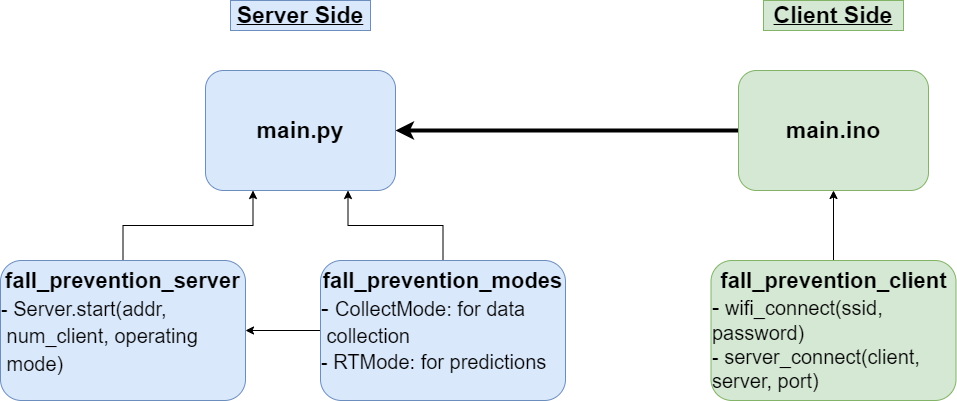

The diagram above was exported from draw.io. Its source (the exported page's mxGraphModel, read from the mxfile embedded in the PNG):
<mxGraphModel dx="2047" dy="1055" grid="1" gridSize="10" guides="1" tooltips="1" connect="1" arrows="1" fold="1" page="1" pageScale="1" pageWidth="827" pageHeight="1169" math="0" shadow="0">
  <root>
    <mxCell id="0" />
    <mxCell id="1" parent="0" />
    <mxCell id="hxxzDQGr7FadukZpjmse-1" value="&lt;b&gt;&lt;u&gt;&lt;font style=&quot;font-size: 23px;&quot;&gt;Server Side&lt;/font&gt;&lt;/u&gt;&lt;/b&gt;" style="text;html=1;strokeColor=#6c8ebf;fillColor=#dae8fc;align=center;verticalAlign=middle;whiteSpace=wrap;rounded=0;" vertex="1" parent="1">
      <mxGeometry x="47" y="60" width="140" height="30" as="geometry" />
    </mxCell>
    <mxCell id="hxxzDQGr7FadukZpjmse-2" value="&lt;b&gt;&lt;u&gt;&lt;font style=&quot;font-size: 23px;&quot;&gt;Client Side&lt;/font&gt;&lt;/u&gt;&lt;/b&gt;" style="text;html=1;strokeColor=#82b366;fillColor=#d5e8d4;align=center;verticalAlign=middle;whiteSpace=wrap;rounded=0;" vertex="1" parent="1">
      <mxGeometry x="580" y="60" width="140" height="30" as="geometry" />
    </mxCell>
    <mxCell id="hxxzDQGr7FadukZpjmse-15" style="edgeStyle=orthogonalEdgeStyle;rounded=0;orthogonalLoop=1;jettySize=auto;html=1;exitX=0;exitY=0.5;exitDx=0;exitDy=0;entryX=1;entryY=0.5;entryDx=0;entryDy=0;fontSize=12;strokeWidth=4;" edge="1" parent="1" source="hxxzDQGr7FadukZpjmse-3" target="hxxzDQGr7FadukZpjmse-5">
      <mxGeometry relative="1" as="geometry" />
    </mxCell>
    <mxCell id="hxxzDQGr7FadukZpjmse-3" value="&lt;b&gt;main.ino&lt;/b&gt;" style="rounded=1;whiteSpace=wrap;html=1;fontSize=23;fillColor=#d5e8d4;strokeColor=#82b366;verticalAlign=middle;" vertex="1" parent="1">
      <mxGeometry x="555" y="130" width="190" height="120" as="geometry" />
    </mxCell>
    <mxCell id="hxxzDQGr7FadukZpjmse-5" value="&lt;b&gt;main.py&lt;/b&gt;" style="rounded=1;whiteSpace=wrap;html=1;fontSize=23;fillColor=#dae8fc;strokeColor=#6c8ebf;verticalAlign=middle;align=center;" vertex="1" parent="1">
      <mxGeometry x="22" y="130" width="190" height="120" as="geometry" />
    </mxCell>
    <mxCell id="hxxzDQGr7FadukZpjmse-7" style="edgeStyle=orthogonalEdgeStyle;rounded=0;orthogonalLoop=1;jettySize=auto;html=1;exitX=0.5;exitY=0;exitDx=0;exitDy=0;entryX=0.5;entryY=1;entryDx=0;entryDy=0;fontSize=23;" edge="1" parent="1" source="hxxzDQGr7FadukZpjmse-6" target="hxxzDQGr7FadukZpjmse-3">
      <mxGeometry relative="1" as="geometry" />
    </mxCell>
    <mxCell id="hxxzDQGr7FadukZpjmse-6" value="&lt;span style=&quot;font-size: 20px;&quot;&gt;&lt;span style=&quot;font-weight: bold; font-size: 22px;&quot;&gt;fall_prevention_client&lt;/span&gt;&lt;br&gt;&lt;div style=&quot;text-align: left;&quot;&gt;&lt;font style=&quot;background-color: initial; font-size: 22px;&quot;&gt;-&lt;/font&gt;&lt;font style=&quot;background-color: initial;&quot;&gt; wifi_connect(ssid, password)&lt;br&gt;&lt;/font&gt;&lt;span style=&quot;background-color: initial;&quot;&gt;- server_connect(client, server, port)&lt;/span&gt;&lt;/div&gt;&lt;/span&gt;" style="rounded=1;whiteSpace=wrap;html=1;fontSize=23;fillColor=#d5e8d4;strokeColor=#82b366;verticalAlign=top;" vertex="1" parent="1">
      <mxGeometry x="527.5" y="320" width="245" height="140" as="geometry" />
    </mxCell>
    <mxCell id="hxxzDQGr7FadukZpjmse-10" style="edgeStyle=orthogonalEdgeStyle;rounded=0;orthogonalLoop=1;jettySize=auto;html=1;exitX=0.5;exitY=0;exitDx=0;exitDy=0;entryX=0.25;entryY=1;entryDx=0;entryDy=0;fontSize=12;" edge="1" parent="1" source="hxxzDQGr7FadukZpjmse-8" target="hxxzDQGr7FadukZpjmse-5">
      <mxGeometry relative="1" as="geometry" />
    </mxCell>
    <mxCell id="hxxzDQGr7FadukZpjmse-8" value="&lt;font style=&quot;&quot;&gt;&lt;b style=&quot;font-size: 22px;&quot;&gt;fall_prevention_server&lt;/b&gt;&lt;br&gt;&lt;div style=&quot;text-align: left;&quot;&gt;&lt;span style=&quot;background-color: initial;&quot;&gt;&lt;font style=&quot;font-size: 20px;&quot;&gt;- Server.start(addr,&amp;nbsp; &amp;nbsp;num_client, operating&amp;nbsp; &amp;nbsp;mode)&lt;/font&gt;&lt;/span&gt;&lt;/div&gt;&lt;/font&gt;" style="rounded=1;whiteSpace=wrap;html=1;fontSize=23;fillColor=#dae8fc;strokeColor=#6c8ebf;verticalAlign=top;" vertex="1" parent="1">
      <mxGeometry x="-183" y="320" width="245" height="140" as="geometry" />
    </mxCell>
    <mxCell id="hxxzDQGr7FadukZpjmse-12" style="edgeStyle=orthogonalEdgeStyle;rounded=0;orthogonalLoop=1;jettySize=auto;html=1;exitX=0.5;exitY=0;exitDx=0;exitDy=0;entryX=0.75;entryY=1;entryDx=0;entryDy=0;fontSize=12;" edge="1" parent="1" source="hxxzDQGr7FadukZpjmse-9" target="hxxzDQGr7FadukZpjmse-5">
      <mxGeometry relative="1" as="geometry" />
    </mxCell>
    <mxCell id="hxxzDQGr7FadukZpjmse-17" style="edgeStyle=orthogonalEdgeStyle;rounded=0;orthogonalLoop=1;jettySize=auto;html=1;exitX=0;exitY=0.5;exitDx=0;exitDy=0;entryX=1;entryY=0.5;entryDx=0;entryDy=0;strokeWidth=1;fontSize=18;" edge="1" parent="1" source="hxxzDQGr7FadukZpjmse-9" target="hxxzDQGr7FadukZpjmse-8">
      <mxGeometry relative="1" as="geometry" />
    </mxCell>
    <mxCell id="hxxzDQGr7FadukZpjmse-9" value="&lt;b&gt;&lt;font style=&quot;font-size: 22px;&quot;&gt;fall_prevention_modes&lt;/font&gt;&lt;/b&gt;&lt;br&gt;&lt;div style=&quot;text-align: left;&quot;&gt;&lt;span style=&quot;background-color: initial;&quot;&gt;- &lt;/span&gt;&lt;font style=&quot;background-color: initial; font-size: 20px;&quot;&gt;CollectMode: for data&amp;nbsp; &amp;nbsp; &amp;nbsp; &amp;nbsp;collection&amp;nbsp;&lt;/font&gt;&lt;/div&gt;&lt;div style=&quot;text-align: left; font-size: 20px;&quot;&gt;&lt;span style=&quot;background-color: initial;&quot;&gt;- RTMode:&amp;nbsp;&lt;/span&gt;&lt;span style=&quot;background-color: initial;&quot;&gt;for predictions&lt;/span&gt;&lt;/div&gt;" style="rounded=1;whiteSpace=wrap;html=1;fontSize=23;fillColor=#dae8fc;strokeColor=#6c8ebf;verticalAlign=top;align=center;" vertex="1" parent="1">
      <mxGeometry x="137" y="320" width="245" height="140" as="geometry" />
    </mxCell>
  </root>
</mxGraphModel>